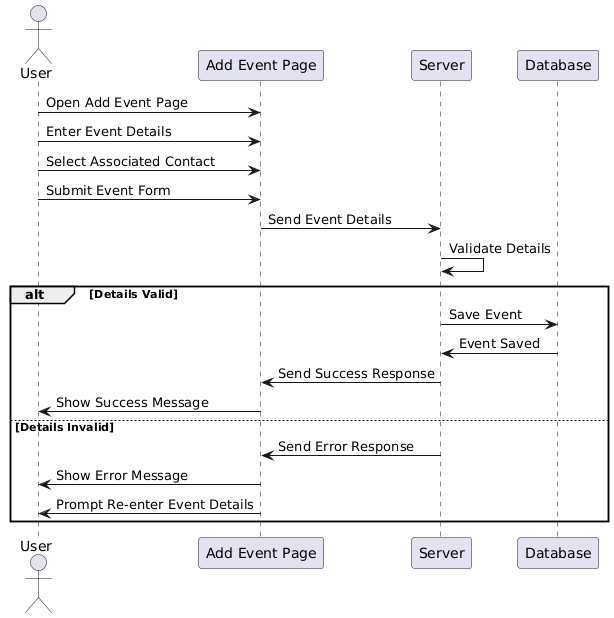

The diagram above was rendered by PlantUML. Its source (embedded in the PNG):
@startuml
actor User
participant "Add Event Page" as AEP
participant "Server" as S
participant "Database" as DB

User -> AEP: Open Add Event Page
User -> AEP: Enter Event Details
User -> AEP: Select Associated Contact
User -> AEP: Submit Event Form
AEP -> S: Send Event Details
S -> S: Validate Details
alt Details Valid
  S -> DB: Save Event
  DB -> S: Event Saved
  S -> AEP: Send Success Response
  AEP -> User: Show Success Message
else Details Invalid
  S -> AEP: Send Error Response
  AEP -> User: Show Error Message
  AEP -> User: Prompt Re-enter Event Details
end
@enduml